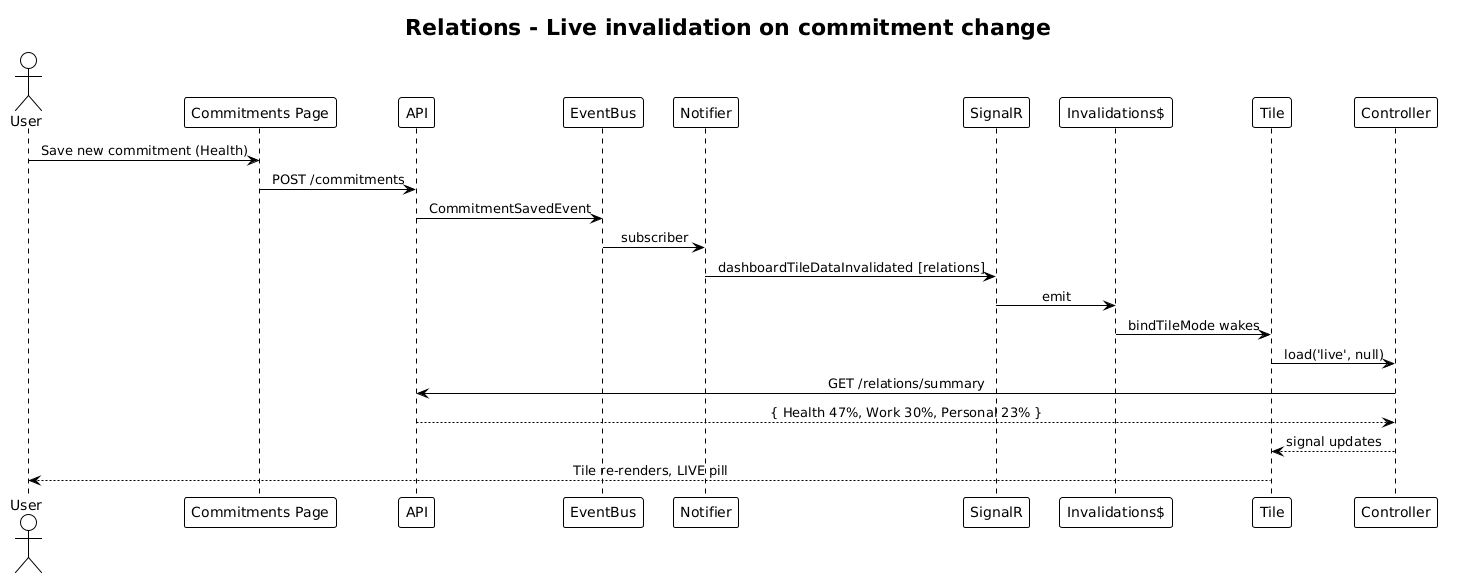

The diagram above was rendered by PlantUML. Its source (embedded in the PNG):
@startuml
!theme plain
skinparam sequenceMessageAlign center

title Relations - Live invalidation on commitment change

actor User
participant "Commitments Page" as CP
participant "API" as API
participant "EventBus" as EB
participant "Notifier" as N
participant "SignalR" as SR
participant "Invalidations$" as IS
participant "Tile" as T
participant "Controller" as C

User -> CP: Save new commitment (Health)
CP -> API: POST /commitments
API -> EB: CommitmentSavedEvent
EB -> N: subscriber
N -> SR: dashboardTileDataInvalidated [relations]
SR -> IS: emit
IS -> T: bindTileMode wakes
T -> C: load('live', null)
C -> API: GET /relations/summary
API --> C: { Health 47%, Work 30%, Personal 23% }
C --> T: signal updates
T --> User: Tile re-renders, LIVE pill
@enduml